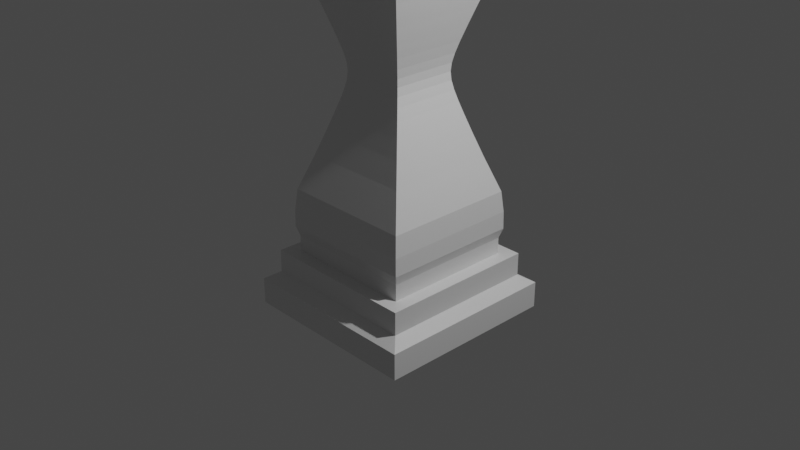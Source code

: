 # Source: Lantern.blend  (saved by Blender 2.82.7; exported with 4.5.12 LTS)
import bpy
from mathutils import Matrix  # noqa: F401  (used for matrix-valued properties, if any)

bpy.ops.wm.read_factory_settings(use_empty=True)
scene = bpy.context.scene
scene.name = 'Scene'

# ---- collections
col_collection = bpy.data.collections.new('Collection'); scene.collection.children.link(col_collection)

# ---- materials (node trees are filled in below, after node groups)
mat_material = bpy.data.materials.new('Material')
mat_material.alpha_threshold = 0.0
mat_material.use_transparent_shadow = False
mat_material.line_color = (0.0, 0.0, 0.0, 1.0)

# ---- material node trees
mat_material.use_nodes = True; mat_material.node_tree.nodes.clear()
_N = mat_material.node_tree.nodes; _L = mat_material.node_tree.links
n0 = _N.new('ShaderNodeOutputMaterial'); n0.name = 'Material Output'; n0.location = (300, 300)
n1 = _N.new('ShaderNodeBsdfPrincipled'); n1.name = 'Principled BSDF'; n1.location = (10, 300)
n1.distribution = 'GGX'
n1.subsurface_method = 'RANDOM_WALK_SKIN'
n1.inputs[2].default_value = 0.4
n1.inputs[3].default_value = 1.45
n1.inputs[27].default_value = (0.0, 0.0, 0.0, 1.0)
n1.inputs[28].default_value = 1.0
_L.new(n1.outputs[0], n0.inputs[0])
n0.is_active_output = True

# ---- world
world_world = bpy.data.worlds.new('World'); scene.world = world_world
world_world.use_nodes = True; world_world.node_tree.nodes.clear()
_N = world_world.node_tree.nodes; _L = world_world.node_tree.links
n0 = _N.new('ShaderNodeOutputWorld'); n0.name = 'World Output'; n0.location = (300, 300)
n1 = _N.new('ShaderNodeBackground'); n1.name = 'Background'; n1.location = (10, 300)
n1.inputs[0].default_value = (0.05088, 0.05088, 0.05088, 1.0)
_L.new(n1.outputs[0], n0.inputs[0])
n0.is_active_output = True
world_world.color = (0.05088, 0.05088, 0.05088)
world_world.use_sun_shadow = False
world_world.sun_shadow_jitter_overblur = 0.0

# ---- cameras
cam_camera = bpy.data.cameras.new('Camera')
cam_camera.clip_end = 100.0
cam_camera.ortho_scale = 7.314

# ---- lights
light_light = bpy.data.lights.new('Light', 'POINT')
light_light.transmission_factor = 0.0
light_light.energy = 1000.0
light_light.shadow_soft_size = 0.1
light_light.shadow_maximum_resolution = 0.006
light_light.use_absolute_resolution = True

# ---- meshes
me_cube = bpy.data.meshes.new('Cube')
me_cube.from_pydata([(1.0, 1.0, -1.0), (1.0, -1.0, -1.0), (-1.0, 1.0, -1.0), (-1.0, -1.0, -1.0), (0.715, 0.715, -0.3779), (0.8648, 0.8648, -0.6249), (1.0, 1.0, -0.7143), (-1.0, -1.0, -0.7143), (-0.8648, -0.8648, -0.6249), (-0.715, -0.715, -0.3779), (0.715, -0.715, -0.3779), (0.8648, -0.8648, -0.6249), (1.0, -1.0, -0.7143), (-0.715, 0.715, -0.3779), (-0.8648, 0.8648, -0.6249), (-1.0, 1.0, -0.7143), (-0.8648, 0.8648, -0.3779), (0.8648, 0.8648, -0.3779), (0.8648, -0.8648, -0.3779), (-0.8648, -0.8648, -0.3779), (0.715, 0.715, 3.332), (-0.715, -0.715, 3.332), (0.715, -0.715, 3.332), (-0.715, 0.715, 3.332), (0.715, -0.715, -0.2012), (0.747, -0.747, -0.09568), (0.7437, -0.7437, 0.09537), (0.7213, -0.7213, 0.318), (0.5888, -0.5888, 0.6926), (0.5071, -0.5071, 0.939), (0.4489, -0.4489, 1.122), (0.405, -0.405, 1.265), (0.373, -0.373, 1.381), (0.3528, -0.3528, 1.478), (0.3457, -0.3457, 1.566), (0.3528, -0.3528, 1.653), (0.373, -0.373, 1.75), (0.405, -0.405, 1.866), (0.4489, -0.4489, 2.009), (0.5071, -0.5071, 2.192), (0.5888, -0.5888, 2.439), (0.7213, -0.7213, 2.813), (0.7437, -0.7437, 3.036), (0.747, -0.747, 3.227), (-0.747, -0.747, 3.227), (-0.7437, -0.7437, 3.036), (-0.7213, -0.7213, 2.813), (-0.5888, -0.5888, 2.439), (-0.5071, -0.5071, 2.192), (-0.4489, -0.4489, 2.009), (-0.405, -0.405, 1.866), (-0.373, -0.373, 1.75), (-0.3528, -0.3528, 1.653), (-0.3457, -0.3457, 1.566), (-0.3528, -0.3528, 1.478), (-0.373, -0.373, 1.381), (-0.405, -0.405, 1.265), (-0.4489, -0.4489, 1.122), (-0.5071, -0.5071, 0.939), (-0.5888, -0.5888, 0.6926), (-0.7213, -0.7213, 0.318), (-0.7437, -0.7437, 0.09537), (-0.747, -0.747, -0.09568), (-0.715, -0.715, -0.2012), (0.715, 0.715, -0.2012), (0.747, 0.747, -0.09568), (0.7437, 0.7437, 0.09537), (0.7213, 0.7213, 0.318), (0.5888, 0.5888, 0.6926), (0.5071, 0.5071, 0.939), (0.4489, 0.4489, 1.122), (0.405, 0.405, 1.265), (0.373, 0.373, 1.381), (0.3528, 0.3528, 1.478), (0.3457, 0.3457, 1.566), (0.3528, 0.3528, 1.653), (0.373, 0.373, 1.75), (0.405, 0.405, 1.866), (0.4489, 0.4489, 2.009), (0.5071, 0.5071, 2.192), (0.5888, 0.5888, 2.439), (0.7213, 0.7213, 2.813), (0.7437, 0.7437, 3.036), (0.747, 0.747, 3.227), (-0.747, 0.747, 3.227), (-0.7437, 0.7437, 3.036), (-0.7213, 0.7213, 2.813), (-0.5888, 0.5888, 2.439), (-0.5071, 0.5071, 2.192), (-0.4489, 0.4489, 2.009), (-0.405, 0.405, 1.866), (-0.373, 0.373, 1.75), (-0.3528, 0.3528, 1.653), (-0.3457, 0.3457, 1.566), (-0.3528, 0.3528, 1.478), (-0.373, 0.373, 1.381), (-0.405, 0.405, 1.265), (-0.4489, 0.4489, 1.122), (-0.5071, 0.5071, 0.939), (-0.5888, 0.5888, 0.6926), (-0.7213, 0.7213, 0.318), (-0.7437, 0.7437, 0.09537), (-0.747, 0.747, -0.09568), (-0.715, 0.715, -0.2012), (0.715, 0.715, 3.332), (-0.715, -0.715, 3.332), (0.715, -0.715, 3.332), (-0.715, 0.715, 3.332), (1.097, 1.097, 3.526), (-1.097, -1.097, 3.526), (1.097, -1.097, 3.526), (-1.097, 1.097, 3.526), (1.097, 1.097, 3.814), (-1.097, -1.097, 3.814), (1.097, -1.097, 3.814), (-1.097, 1.097, 3.814), (-0.9996, 0.9996, 3.604), (-0.9819, 0.9819, 3.67), (-0.9996, 0.9996, 3.736), (0.9996, 0.9996, 3.736), (0.9819, 0.9819, 3.67), (0.9996, 0.9996, 3.604), (0.9996, -0.9996, 3.604), (0.9819, -0.9819, 3.67), (0.9996, -0.9996, 3.736), (-0.9996, -0.9996, 3.736), (-0.9819, -0.9819, 3.67), (-0.9996, -0.9996, 3.604)], [], [(2, 0, 1, 3), (2, 15, 6, 0), (15, 14, 5, 6), (14, 16, 17, 5), (0, 6, 12, 1), (6, 5, 11, 12), (5, 17, 18, 11), (3, 7, 15, 2), (7, 8, 14, 15), (8, 19, 16, 14), (1, 12, 7, 3), (12, 11, 8, 7), (11, 18, 19, 8), (44, 43, 22, 21), (13, 4, 17, 16), (4, 10, 18, 17), (9, 13, 16, 19), (10, 9, 19, 18), (20, 23, 107, 104), (43, 83, 20, 22), (84, 44, 21, 23), (83, 84, 23, 20), (4, 13, 103, 64), (64, 103, 102, 65), (65, 102, 101, 66), (66, 101, 100, 67), (67, 100, 99, 68), (68, 99, 98, 69), (69, 98, 97, 70), (70, 97, 96, 71), (71, 96, 95, 72), (72, 95, 94, 73), (73, 94, 93, 74), (74, 93, 92, 75), (75, 92, 91, 76), (76, 91, 90, 77), (77, 90, 89, 78), (78, 89, 88, 79), (79, 88, 87, 80), (80, 87, 86, 81), (81, 86, 85, 82), (82, 85, 84, 83), (13, 9, 63, 103), (103, 63, 62, 102), (102, 62, 61, 101), (101, 61, 60, 100), (100, 60, 59, 99), (99, 59, 58, 98), (98, 58, 57, 97), (97, 57, 56, 96), (96, 56, 55, 95), (95, 55, 54, 94), (94, 54, 53, 93), (93, 53, 52, 92), (92, 52, 51, 91), (91, 51, 50, 90), (90, 50, 49, 89), (89, 49, 48, 88), (88, 48, 47, 87), (87, 47, 46, 86), (86, 46, 45, 85), (85, 45, 44, 84), (10, 4, 64, 24), (24, 64, 65, 25), (25, 65, 66, 26), (26, 66, 67, 27), (27, 67, 68, 28), (28, 68, 69, 29), (29, 69, 70, 30), (30, 70, 71, 31), (31, 71, 72, 32), (32, 72, 73, 33), (33, 73, 74, 34), (34, 74, 75, 35), (35, 75, 76, 36), (36, 76, 77, 37), (37, 77, 78, 38), (38, 78, 79, 39), (39, 79, 80, 40), (40, 80, 81, 41), (41, 81, 82, 42), (42, 82, 83, 43), (9, 10, 24, 63), (63, 24, 25, 62), (62, 25, 26, 61), (61, 26, 27, 60), (60, 27, 28, 59), (59, 28, 29, 58), (58, 29, 30, 57), (57, 30, 31, 56), (56, 31, 32, 55), (55, 32, 33, 54), (54, 33, 34, 53), (53, 34, 35, 52), (52, 35, 36, 51), (51, 36, 37, 50), (50, 37, 38, 49), (49, 38, 39, 48), (48, 39, 40, 47), (47, 40, 41, 46), (46, 41, 42, 45), (45, 42, 43, 44), (107, 105, 109, 111), (21, 22, 106, 105), (22, 20, 104, 106), (23, 21, 105, 107), (119, 118, 115, 112), (104, 107, 111, 108), (105, 106, 110, 109), (106, 104, 108, 110), (115, 113, 114, 112), (125, 124, 114, 113), (124, 119, 112, 114), (118, 125, 113, 115), (111, 109, 127, 116), (116, 127, 126, 117), (117, 126, 125, 118), (110, 108, 121, 122), (122, 121, 120, 123), (123, 120, 119, 124), (109, 110, 122, 127), (127, 122, 123, 126), (126, 123, 124, 125), (108, 111, 116, 121), (121, 116, 117, 120), (120, 117, 118, 119)])
_uv = me_cube.uv_layers.new(name='UVMap')
_uv.uv.foreach_set('vector', [0.125, 0.5, 0.375, 0.5, 0.375, 0.75, 0.125, 0.75, 0.375, 0.25, 0.4107, 0.25, 0.4107, 0.5, 0.375, 0.5, 0.4107, 0.25, 0.4464, 0.25, 0.4464, 0.5, 0.4107, 0.5, 0.4464, 0.25, 0.4821, 0.25, 0.4821, 0.5, 0.4464, 0.5, 0.375, 0.5, 0.4107, 0.5, 0.4107, 0.75, 0.375, 0.75, 0.4107, 0.5, 0.4464, 0.5, 0.4464, 0.75, 0.4107, 0.75, 0.4464, 0.5, 0.4821, 0.5, 0.4821, 0.75, 0.4464, 0.75, 0.375, 0.0, 0.4107, 0.0, 0.4107, 0.25, 0.375, 0.25, 0.4107, 0.0, 0.4464, 0.0, 0.4464, 0.25, 0.4107, 0.25, 0.4464, 0.0, 0.4821, 0.0, 0.4821, 0.25, 0.4464, 0.25, 0.375, 0.75, 0.4107, 0.75, 0.4107, 1.0, 0.375, 1.0, 0.4107, 0.75, 0.4464, 0.75, 0.4464, 1.0, 0.4107, 1.0, 0.4464, 0.75, 0.4821, 0.75, 0.4821, 1.0, 0.4464, 1.0, 0.4821, 0.07771, 0.4821, 0.6723, 0.4821, 0.6723, 0.4821, 0.07771, 0.4821, 0.2589, 0.4821, 0.4911, 0.4821, 0.5, 0.4821, 0.25, 0.4821, 0.4911, 0.4821, 0.6723, 0.4821, 0.75, 0.4821, 0.5, 0.4821, 0.07771, 0.4821, 0.2589, 0.4821, 0.25, 0.4821, 0.0, 0.4821, 0.6723, 0.4821, 0.07771, 0.4821, 0.0, 0.4821, 0.75, 0.4821, 0.4911, 0.4821, 0.2589, 0.4821, 0.2589, 0.4821, 0.4911, 0.4821, 0.6723, 0.4821, 0.4911, 0.4821, 0.4911, 0.4821, 0.6723, 0.4821, 0.2589, 0.4821, 0.07771, 0.4821, 0.07771, 0.4821, 0.2589, 0.4821, 0.4911, 0.4821, 0.2589, 0.4821, 0.2589, 0.4821, 0.4911, 0.4821, 0.4911, 0.4821, 0.2589, 0.4821, 0.2589, 0.4821, 0.4911, 0.4821, 0.4911, 0.4821, 0.2589, 0.4821, 0.2589, 0.4821, 0.4911, 0.4821, 0.4911, 0.4821, 0.2589, 0.4821, 0.2589, 0.4821, 0.4911, 0.4821, 0.4911, 0.4821, 0.2589, 0.4821, 0.2589, 0.4821, 0.4911, 0.4821, 0.4911, 0.4821, 0.2589, 0.4821, 0.2589, 0.4821, 0.4911, 0.4821, 0.4911, 0.4821, 0.2589, 0.4821, 0.2589, 0.4821, 0.4911, 0.4821, 0.4911, 0.4821, 0.2589, 0.4821, 0.2589, 0.4821, 0.4911, 0.4821, 0.4911, 0.4821, 0.2589, 0.4821, 0.2589, 0.4821, 0.4911, 0.4821, 0.4911, 0.4821, 0.2589, 0.4821, 0.2589, 0.4821, 0.4911, 0.4821, 0.4911, 0.4821, 0.2589, 0.4821, 0.2589, 0.4821, 0.4911, 0.4821, 0.4911, 0.4821, 0.2589, 0.4821, 0.2589, 0.4821, 0.4911, 0.4821, 0.4911, 0.4821, 0.2589, 0.4821, 0.2589, 0.4821, 0.4911, 0.4821, 0.4911, 0.4821, 0.2589, 0.4821, 0.2589, 0.4821, 0.4911, 0.4821, 0.4911, 0.4821, 0.2589, 0.4821, 0.2589, 0.4821, 0.4911, 0.4821, 0.4911, 0.4821, 0.2589, 0.4821, 0.2589, 0.4821, 0.4911, 0.4821, 0.4911, 0.4821, 0.2589, 0.4821, 0.2589, 0.4821, 0.4911, 0.4821, 0.4911, 0.4821, 0.2589, 0.4821, 0.2589, 0.4821, 0.4911, 0.4821, 0.4911, 0.4821, 0.2589, 0.4821, 0.2589, 0.4821, 0.4911, 0.4821, 0.4911, 0.4821, 0.2589, 0.4821, 0.2589, 0.4821, 0.4911, 0.4821, 0.4911, 0.4821, 0.2589, 0.4821, 0.2589, 0.4821, 0.4911, 0.4821, 0.2589, 0.4821, 0.07771, 0.4821, 0.07771, 0.4821, 0.2589, 0.4821, 0.2589, 0.4821, 0.07771, 0.4821, 0.07771, 0.4821, 0.2589, 0.4821, 0.2589, 0.4821, 0.07771, 0.4821, 0.07771, 0.4821, 0.2589, 0.4821, 0.2589, 0.4821, 0.07771, 0.4821, 0.07771, 0.4821, 0.2589, 0.4821, 0.2589, 0.4821, 0.07771, 0.4821, 0.07771, 0.4821, 0.2589, 0.4821, 0.2589, 0.4821, 0.07771, 0.4821, 0.07771, 0.4821, 0.2589, 0.4821, 0.2589, 0.4821, 0.07771, 0.4821, 0.07771, 0.4821, 0.2589, 0.4821, 0.2589, 0.4821, 0.07771, 0.4821, 0.07771, 0.4821, 0.2589, 0.4821, 0.2589, 0.4821, 0.07771, 0.4821, 0.07771, 0.4821, 0.2589, 0.4821, 0.2589, 0.4821, 0.07771, 0.4821, 0.07771, 0.4821, 0.2589, 0.4821, 0.2589, 0.4821, 0.07771, 0.4821, 0.07771, 0.4821, 0.2589, 0.4821, 0.2589, 0.4821, 0.07771, 0.4821, 0.07771, 0.4821, 0.2589, 0.4821, 0.2589, 0.4821, 0.07771, 0.4821, 0.07771, 0.4821, 0.2589, 0.4821, 0.2589, 0.4821, 0.07771, 0.4821, 0.07771, 0.4821, 0.2589, 0.4821, 0.2589, 0.4821, 0.07771, 0.4821, 0.07771, 0.4821, 0.2589, 0.4821, 0.2589, 0.4821, 0.07771, 0.4821, 0.07771, 0.4821, 0.2589, 0.4821, 0.2589, 0.4821, 0.07771, 0.4821, 0.07771, 0.4821, 0.2589, 0.4821, 0.2589, 0.4821, 0.07771, 0.4821, 0.07771, 0.4821, 0.2589, 0.4821, 0.2589, 0.4821, 0.07771, 0.4821, 0.07771, 0.4821, 0.2589, 0.4821, 0.2589, 0.4821, 0.07771, 0.4821, 0.07771, 0.4821, 0.2589, 0.4821, 0.6723, 0.4821, 0.4911, 0.4821, 0.4911, 0.4821, 0.6723, 0.4821, 0.6723, 0.4821, 0.4911, 0.4821, 0.4911, 0.4821, 0.6723, 0.4821, 0.6723, 0.4821, 0.4911, 0.4821, 0.4911, 0.4821, 0.6723, 0.4821, 0.6723, 0.4821, 0.4911, 0.4821, 0.4911, 0.4821, 0.6723, 0.4821, 0.6723, 0.4821, 0.4911, 0.4821, 0.4911, 0.4821, 0.6723, 0.4821, 0.6723, 0.4821, 0.4911, 0.4821, 0.4911, 0.4821, 0.6723, 0.4821, 0.6723, 0.4821, 0.4911, 0.4821, 0.4911, 0.4821, 0.6723, 0.4821, 0.6723, 0.4821, 0.4911, 0.4821, 0.4911, 0.4821, 0.6723, 0.4821, 0.6723, 0.4821, 0.4911, 0.4821, 0.4911, 0.4821, 0.6723, 0.4821, 0.6723, 0.4821, 0.4911, 0.4821, 0.4911, 0.4821, 0.6723, 0.4821, 0.6723, 0.4821, 0.4911, 0.4821, 0.4911, 0.4821, 0.6723, 0.4821, 0.6723, 0.4821, 0.4911, 0.4821, 0.4911, 0.4821, 0.6723, 0.4821, 0.6723, 0.4821, 0.4911, 0.4821, 0.4911, 0.4821, 0.6723, 0.4821, 0.6723, 0.4821, 0.4911, 0.4821, 0.4911, 0.4821, 0.6723, 0.4821, 0.6723, 0.4821, 0.4911, 0.4821, 0.4911, 0.4821, 0.6723, 0.4821, 0.6723, 0.4821, 0.4911, 0.4821, 0.4911, 0.4821, 0.6723, 0.4821, 0.6723, 0.4821, 0.4911, 0.4821, 0.4911, 0.4821, 0.6723, 0.4821, 0.6723, 0.4821, 0.4911, 0.4821, 0.4911, 0.4821, 0.6723, 0.4821, 0.6723, 0.4821, 0.4911, 0.4821, 0.4911, 0.4821, 0.6723, 0.4821, 0.6723, 0.4821, 0.4911, 0.4821, 0.4911, 0.4821, 0.6723, 0.4821, 0.07771, 0.4821, 0.6723, 0.4821, 0.6723, 0.4821, 0.07771, 0.4821, 0.07771, 0.4821, 0.6723, 0.4821, 0.6723, 0.4821, 0.07771, 0.4821, 0.07771, 0.4821, 0.6723, 0.4821, 0.6723, 0.4821, 0.07771, 0.4821, 0.07771, 0.4821, 0.6723, 0.4821, 0.6723, 0.4821, 0.07771, 0.4821, 0.07771, 0.4821, 0.6723, 0.4821, 0.6723, 0.4821, 0.07771, 0.4821, 0.07771, 0.4821, 0.6723, 0.4821, 0.6723, 0.4821, 0.07771, 0.4821, 0.07771, 0.4821, 0.6723, 0.4821, 0.6723, 0.4821, 0.07771, 0.4821, 0.07771, 0.4821, 0.6723, 0.4821, 0.6723, 0.4821, 0.07771, 0.4821, 0.07771, 0.4821, 0.6723, 0.4821, 0.6723, 0.4821, 0.07771, 0.4821, 0.07771, 0.4821, 0.6723, 0.4821, 0.6723, 0.4821, 0.07771, 0.4821, 0.07771, 0.4821, 0.6723, 0.4821, 0.6723, 0.4821, 0.07771, 0.4821, 0.07771, 0.4821, 0.6723, 0.4821, 0.6723, 0.4821, 0.07771, 0.4821, 0.07771, 0.4821, 0.6723, 0.4821, 0.6723, 0.4821, 0.07771, 0.4821, 0.07771, 0.4821, 0.6723, 0.4821, 0.6723, 0.4821, 0.07771, 0.4821, 0.07771, 0.4821, 0.6723, 0.4821, 0.6723, 0.4821, 0.07771, 0.4821, 0.07771, 0.4821, 0.6723, 0.4821, 0.6723, 0.4821, 0.07771, 0.4821, 0.07771, 0.4821, 0.6723, 0.4821, 0.6723, 0.4821, 0.07771, 0.4821, 0.07771, 0.4821, 0.6723, 0.4821, 0.6723, 0.4821, 0.07771, 0.4821, 0.07771, 0.4821, 0.6723, 0.4821, 0.6723, 0.4821, 0.07771, 0.4821, 0.07771, 0.4821, 0.6723, 0.4821, 0.6723, 0.4821, 0.07771, 0.4821, 0.2589, 0.4821, 0.07771, 0.4821, 0.07771, 0.4821, 0.2589, 0.4821, 0.07771, 0.4821, 0.6723, 0.4821, 0.6723, 0.4821, 0.07771, 0.4821, 0.6723, 0.4821, 0.4911, 0.4821, 0.4911, 0.4821, 0.6723, 0.4821, 0.2589, 0.4821, 0.07771, 0.4821, 0.07771, 0.4821, 0.2589, 0.4821, 0.4911, 0.4821, 0.2589, 0.4821, 0.2589, 0.4821, 0.4911, 0.4821, 0.4911, 0.4821, 0.2589, 0.4821, 0.2589, 0.4821, 0.4911, 0.4821, 0.07771, 0.4821, 0.6723, 0.4821, 0.6723, 0.4821, 0.07771, 0.4821, 0.6723, 0.4821, 0.4911, 0.4821, 0.4911, 0.4821, 0.6723, 0.4821, 0.2589, 0.4821, 0.07771, 0.4821, 0.6723, 0.4821, 0.4911, 0.4821, 0.07771, 0.4821, 0.6723, 0.4821, 0.6723, 0.4821, 0.07771, 0.4821, 0.6723, 0.4821, 0.4911, 0.4821, 0.4911, 0.4821, 0.6723, 0.4821, 0.2589, 0.4821, 0.07771, 0.4821, 0.07771, 0.4821, 0.2589, 0.4821, 0.2589, 0.4821, 0.07771, 0.4821, 0.07771, 0.4821, 0.2589, 0.4821, 0.2589, 0.4821, 0.07771, 0.4821, 0.07771, 0.4821, 0.2589, 0.4821, 0.2589, 0.4821, 0.07771, 0.4821, 0.07771, 0.4821, 0.2589, 0.4821, 0.6723, 0.4821, 0.4911, 0.4821, 0.4911, 0.4821, 0.6723, 0.4821, 0.6723, 0.4821, 0.4911, 0.4821, 0.4911, 0.4821, 0.6723, 0.4821, 0.6723, 0.4821, 0.4911, 0.4821, 0.4911, 0.4821, 0.6723, 0.4821, 0.07771, 0.4821, 0.6723, 0.4821, 0.6723, 0.4821, 0.07771, 0.4821, 0.07771, 0.4821, 0.6723, 0.4821, 0.6723, 0.4821, 0.07771, 0.4821, 0.07771, 0.4821, 0.6723, 0.4821, 0.6723, 0.4821, 0.07771, 0.4821, 0.4911, 0.4821, 0.2589, 0.4821, 0.2589, 0.4821, 0.4911, 0.4821, 0.4911, 0.4821, 0.2589, 0.4821, 0.2589, 0.4821, 0.4911, 0.4821, 0.4911, 0.4821, 0.2589, 0.4821, 0.2589, 0.4821, 0.4911])
me_cube.materials.append(mat_material)
me_cube.use_mirror_vertex_groups = False
me_cube.update()
me_cube_002 = bpy.data.meshes.new('Cube.002')
me_cube_002.from_pydata([(-1.0, -1.0, -0.6647), (-0.95, -0.95, 1.335), (-1.0, 1.0, -0.6647), (-0.95, 0.95, 1.335), (1.0, -1.0, -0.6647), (0.95, -0.95, 1.335), (1.0, 1.0, -0.6647), (0.95, 0.95, 1.335), (-1.0, -1.0, 1.335), (-1.0, 1.0, 1.335), (1.0, 1.0, 1.335), (1.0, -1.0, 1.335), (-0.9, -0.9, 1.766), (-0.9, 0.9, 1.766), (0.9, 0.9, 1.766), (0.9, -0.9, 1.766), (-0.95, -0.95, 1.766), (-0.95, 0.95, 1.766), (0.95, 0.95, 1.766), (0.95, -0.95, 1.766), (-0.9, -0.9, 44.3), (-0.9, 0.9, 44.3), (0.9, 0.9, 44.3), (0.9, -0.9, 44.3), (-0.9, 0.9, 3.361), (0.9, 0.9, 3.361), (0.9, -0.9, 3.361), (-0.9, -0.9, 3.361), (-0.9, 0.9, 43.43), (-0.9, -0.9, 43.43), (0.9, 0.9, 43.43), (0.9, -0.9, 43.43), (0.931, 1.0, -0.6647), (0.931, 1.0, 1.335), (0.931, -1.0, -0.6647), (0.931, -1.0, 1.335), (0.8845, 0.95, 1.335), (0.8845, -0.95, 1.335), (0.8845, 0.95, 1.766), (0.8845, -0.95, 1.766), (0.8379, 0.9, 1.766), (0.8379, -0.9, 1.766), (0.8379, 0.9, 44.3), (0.8379, -0.9, 44.3), (0.8379, -0.9, 3.361), (0.8379, 0.9, 3.361), (0.8379, -0.9, 43.43), (0.8379, 0.9, 43.43), (-0.931, 1.0, -0.6647), (-0.931, -1.0, 1.335), (-0.8845, -0.95, 1.335), (-0.8845, -0.95, 1.766), (-0.8379, -0.9, 1.766), (-0.8379, -0.9, 44.3), (-0.8379, -0.9, 3.361), (-0.8379, -0.9, 43.43), (-0.931, 1.0, 1.335), (-0.931, -1.0, -0.6647), (-0.8845, 0.95, 1.335), (-0.8845, 0.95, 1.766), (-0.8379, 0.9, 1.766), (-0.8379, 0.9, 44.3), (-0.8379, 0.9, 3.361), (-0.8379, 0.9, 43.43), (-1.0, -0.931, -0.6647), (-1.0, -0.931, 1.335), (1.0, -0.931, -0.6647), (1.0, -0.931, 1.335), (-0.95, -0.8845, 1.335), (0.95, -0.8845, 1.335), (-0.95, -0.8845, 1.766), (0.95, -0.8845, 1.766), (-0.9, -0.8379, 1.766), (0.9, -0.8379, 1.766), (-0.9, -0.8379, 44.3), (0.9, -0.8379, 44.3), (-0.9, -0.8379, 3.361), (0.9, -0.8379, 3.361), (-0.9, -0.8379, 43.43), (0.9, -0.8379, 43.43), (0.931, -0.931, -0.6647), (-0.931, -0.931, -0.6647), (-1.0, 0.931, 1.335), (1.0, 0.931, -0.6647), (-0.95, 0.8845, 1.335), (-0.95, 0.8845, 1.766), (-0.9, 0.8379, 1.766), (-0.9, 0.8379, 44.3), (-0.9, 0.8379, 3.361), (-0.9, 0.8379, 43.43), (-1.0, 0.931, -0.6647), (1.0, 0.931, 1.335), (0.95, 0.8845, 1.335), (0.95, 0.8845, 1.766), (0.9, 0.8379, 1.766), (0.9, 0.8379, 44.3), (0.9, 0.8379, 3.361), (0.9, 0.8379, 43.43), (0.931, 0.931, -0.6647), (-0.931, 0.931, -0.6647), (-0.7811, 0.839, 4.72), (0.7811, 0.839, 4.72), (-0.7811, 0.839, 42.07), (0.7811, 0.839, 42.07), (0.7811, -0.839, 4.72), (0.7811, -0.839, 42.07), (-0.7811, -0.839, 4.72), (-0.7811, -0.839, 42.07), (0.839, 0.7811, 4.72), (0.839, -0.7811, 4.72), (0.839, 0.7811, 42.07), (0.839, -0.7811, 42.07), (-0.839, -0.7811, 4.72), (-0.839, -0.7811, 42.07), (-0.839, 0.7811, 4.72), (-0.839, 0.7811, 42.07), (-0.1982, 1.0, 1.335), (-0.1982, -1.0, -0.6647), (-0.1883, 0.95, 1.335), (-0.1883, 0.95, 1.766), (-0.1784, 0.9, 1.766), (-0.1784, 0.9, 44.3), (-0.1784, 0.9, 3.361), (-0.1784, 0.9, 43.43), (-0.1982, 1.0, -0.6647), (-0.1982, -1.0, 1.335), (-0.1883, -0.95, 1.335), (-0.1883, -0.95, 1.766), (-0.1784, -0.9, 1.766), (-0.1784, -0.9, 44.3), (-0.1784, -0.9, 3.361), (-0.1784, -0.9, 43.43), (-0.1982, -0.931, -0.6647), (-0.1982, 0.931, -0.6647), (-0.1663, 0.839, 4.72), (-0.1663, 0.839, 42.07), (-0.1663, -0.839, 4.72), (-0.1663, -0.839, 42.07), (0.2042, 1.0, 1.335), (0.2042, -1.0, -0.6647), (0.194, 0.95, 1.335), (0.194, 0.95, 1.766), (0.1838, 0.9, 1.766), (0.1838, 0.9, 44.3), (0.1838, 0.9, 3.361), (0.1838, 0.9, 43.43), (0.1713, 0.839, 4.72), (0.1713, 0.839, 42.07), (0.2042, 1.0, -0.6647), (0.2042, -1.0, 1.335), (0.194, -0.95, 1.335), (0.194, -0.95, 1.766), (0.1838, -0.9, 1.766), (0.1838, -0.9, 44.3), (0.1838, -0.9, 3.361), (0.1838, -0.9, 43.43), (0.2042, -0.931, -0.6647), (0.2042, 0.931, -0.6647), (0.1713, -0.839, 4.72), (0.1713, -0.839, 42.07), (0.9, 0.9, 38.49), (0.9, -0.9, 38.49), (-0.9, 0.9, 38.49), (-0.9, -0.9, 38.49), (0.8379, 0.9, 38.49), (0.8379, -0.9, 38.49), (-0.8379, -0.9, 38.49), (-0.8379, 0.9, 38.49), (0.9, -0.8379, 38.49), (-0.9, -0.8379, 38.49), (-0.9, 0.8379, 38.49), (0.9, 0.8379, 38.49), (0.7811, 0.839, 37.47), (0.7811, -0.839, 37.47), (-0.7811, -0.839, 37.47), (-0.7811, 0.839, 37.47), (0.839, -0.7811, 37.47), (-0.839, -0.7811, 37.47), (-0.839, 0.7811, 37.47), (0.839, 0.7811, 37.47), (-0.1663, 0.839, 37.47), (-0.1663, -0.839, 37.47), (0.1713, 0.839, 37.47), (0.1713, -0.839, 37.47), (0.9, 0.9, 10.65), (0.9, -0.9, 10.65), (-0.9, 0.9, 10.65), (-0.9, -0.9, 10.65), (0.8379, 0.9, 10.65), (0.8379, -0.9, 10.65), (-0.8379, -0.9, 10.65), (-0.8379, 0.9, 10.65), (0.9, -0.8379, 10.65), (-0.9, -0.8379, 10.65), (-0.9, 0.8379, 10.65), (0.9, 0.8379, 10.65), (0.7811, 0.839, 11.52), (0.7811, -0.839, 11.52), (-0.7811, -0.839, 11.52), (-0.7811, 0.839, 11.52), (0.839, -0.7811, 11.52), (-0.839, -0.7811, 11.52), (-0.839, 0.7811, 11.52), (0.839, 0.7811, 11.52), (-0.1663, 0.839, 11.52), (-0.1663, -0.839, 11.52), (0.1713, 0.839, 11.52), (0.1713, -0.839, 11.52), (-1.0, 0.1982, -0.6647), (1.0, 0.1982, 1.335), (0.95, 0.1883, 1.335), (0.95, 0.1883, 1.766), (0.9, 0.1784, 1.766), (0.9, 0.1784, 44.3), (0.9, 0.1784, 3.361), (0.9, 0.1784, 43.43), (0.931, 0.1982, -0.6647), (-0.931, 0.1982, -0.6647), (-1.0, 0.1982, 1.335), (1.0, 0.1982, -0.6647), (-0.95, 0.1883, 1.335), (-0.95, 0.1883, 1.766), (-0.9, 0.1784, 1.766), (-0.9, 0.1784, 44.3), (-0.9, 0.1784, 3.361), (-0.9, 0.1784, 43.43), (0.839, 0.1663, 4.72), (0.839, 0.1663, 42.07), (-0.839, 0.1663, 4.72), (-0.839, 0.1663, 42.07), (-0.1982, 0.1982, -0.6647), (0.2042, 0.1982, -0.6647), (0.839, 0.1663, 37.47), (-0.839, 0.1663, 37.47), (-0.839, 0.1663, 11.52), (0.839, 0.1663, 11.52), (-1.0, -0.2012, -0.6647), (1.0, -0.2012, 1.335), (0.95, -0.1912, 1.335), (0.95, -0.1912, 1.766), (0.9, -0.1811, 1.766), (0.9, -0.1811, 44.3), (0.9, -0.1811, 3.361), (0.9, -0.1811, 43.43), (0.931, -0.2012, -0.6647), (-0.931, -0.2012, -0.6647), (0.839, -0.1688, 4.72), (0.839, -0.1688, 42.07), (-0.1982, -0.2012, -0.6647), (0.2042, -0.2012, -0.6647), (0.839, -0.1688, 37.47), (0.839, -0.1688, 11.52), (-1.0, -0.2012, 1.335), (1.0, -0.2012, -0.6647), (-0.95, -0.1912, 1.335), (-0.95, -0.1912, 1.766), (-0.9, -0.1811, 1.766), (-0.9, -0.1811, 44.3), (-0.9, -0.1811, 3.361), (-0.9, -0.1811, 43.43), (-0.839, -0.1688, 4.72), (-0.839, -0.1688, 42.07), (-0.839, -0.1688, 37.47), (-0.839, -0.1688, 11.52), (-0.1663, -0.1688, 37.47), (0.1713, -0.1688, 37.47), (0.1713, 0.839, 37.47), (0.839, 0.1663, 37.47), (0.1713, 0.1663, 37.47), (-0.1663, 0.1663, 37.47), (0.1713, -0.1688, 11.52), (-0.1663, 0.1663, 11.52), (0.1713, 0.1663, 11.52), (-0.1663, -0.1688, 11.52), (-0.9, -0.8379, 44.3), (-0.9, -0.1811, 44.3)], [], [(90, 82, 9, 2), (32, 33, 10, 6), (66, 67, 11, 4), (57, 49, 8, 0), (80, 66, 4, 34), (92, 7, 18, 93), (84, 3, 9, 82), (36, 7, 10, 33), (69, 5, 11, 67), (50, 1, 8, 49), (63, 28, 21, 61), (68, 1, 16, 70), (37, 5, 19, 39), (58, 3, 17, 59), (86, 13, 17, 85), (40, 14, 18, 38), (73, 15, 19, 71), (52, 12, 16, 51), (97, 30, 22, 95), (78, 29, 20, 74), (46, 31, 23, 43), (41, 15, 26, 44), (72, 12, 27, 76), (94, 14, 25, 96), (60, 13, 24, 62), (165, 161, 31, 46), (169, 163, 29, 78), (171, 160, 30, 97), (167, 162, 28, 63), (160, 164, 47, 30), (190, 54, 106, 198), (14, 40, 45, 25), (152, 41, 44, 154), (155, 46, 43, 153), (15, 41, 39, 19), (142, 40, 38, 141), (7, 36, 38, 18), (150, 37, 39, 151), (30, 47, 42, 22), (5, 37, 35, 11), (140, 36, 33, 138), (156, 80, 34, 139), (4, 11, 35, 34), (148, 138, 33, 32), (2, 9, 56, 48), (64, 81, 57, 0), (3, 58, 56, 9), (1, 50, 51, 16), (13, 60, 59, 17), (29, 55, 53, 20), (12, 52, 54, 27), (163, 166, 55, 29), (214, 96, 108, 226), (120, 60, 62, 122), (128, 52, 51, 127), (118, 58, 59, 119), (123, 63, 61, 121), (126, 50, 49, 125), (117, 125, 49, 57), (236, 245, 81, 64), (249, 244, 80, 156), (161, 168, 79, 31), (165, 46, 105, 173), (15, 73, 77, 26), (256, 72, 76, 258), (259, 78, 74, 257), (31, 79, 75, 23), (240, 73, 71, 239), (12, 72, 70, 16), (254, 68, 70, 255), (238, 69, 67, 237), (1, 68, 65, 8), (5, 69, 71, 19), (244, 253, 66, 80), (253, 237, 67, 66), (0, 8, 65, 64), (6, 10, 91, 83), (32, 6, 83, 98), (7, 92, 91, 10), (3, 84, 85, 17), (14, 94, 93, 18), (28, 89, 87, 21), (13, 86, 88, 24), (162, 170, 89, 28), (148, 32, 98, 157), (2, 48, 99, 90), (131, 55, 107, 137), (212, 94, 96, 214), (215, 97, 95, 213), (222, 86, 85, 221), (220, 84, 82, 218), (210, 92, 93, 211), (208, 218, 82, 90), (183, 173, 105, 159), (180, 175, 102, 135), (262, 177, 113, 261), (232, 179, 110, 227), (171, 97, 110, 179), (167, 63, 102, 175), (243, 79, 111, 247), (122, 62, 100, 134), (194, 88, 114, 202), (258, 76, 112, 260), (192, 77, 109, 200), (225, 89, 115, 229), (169, 78, 113, 177), (145, 47, 103, 147), (154, 44, 104, 158), (188, 45, 101, 196), (54, 130, 136, 106), (63, 123, 135, 102), (144, 122, 134, 146), (182, 180, 135, 147), (174, 181, 137, 107), (155, 131, 137, 159), (48, 124, 133, 99), (245, 248, 132, 81), (139, 149, 125, 117), (150, 126, 125, 149), (145, 123, 121, 143), (140, 118, 119, 141), (152, 128, 127, 151), (142, 120, 122, 144), (48, 56, 116, 124), (81, 132, 117, 57), (58, 118, 116, 56), (50, 126, 127, 51), (60, 120, 119, 59), (55, 131, 129, 53), (52, 128, 130, 54), (40, 142, 144, 45), (41, 152, 151, 39), (36, 140, 141, 38), (47, 145, 143, 42), (37, 150, 149, 35), (34, 35, 149, 139), (46, 155, 159, 105), (172, 182, 147, 103), (45, 144, 146, 101), (130, 154, 158, 136), (123, 145, 147, 135), (181, 183, 159, 137), (124, 148, 157, 133), (248, 249, 156, 132), (124, 116, 138, 148), (132, 156, 139, 117), (118, 140, 138, 116), (126, 150, 151, 127), (120, 142, 141, 119), (131, 155, 153, 129), (128, 152, 154, 130), (196, 206, 182, 172), (198, 205, 181, 174), (47, 164, 172, 103), (193, 169, 177, 201), (79, 168, 176, 111), (89, 170, 178, 115), (191, 167, 175, 199), (195, 171, 179, 203), (235, 203, 179, 232), (263, 201, 177, 262), (204, 199, 175, 180), (207, 197, 173, 183), (186, 194, 170, 162), (189, 165, 173, 197), (185, 192, 168, 161), (187, 190, 166, 163), (55, 166, 174, 107), (184, 188, 164, 160), (191, 186, 162, 167), (195, 184, 160, 171), (193, 187, 163, 169), (189, 185, 161, 165), (44, 26, 185, 189), (76, 27, 187, 193), (96, 25, 184, 195), (62, 24, 186, 191), (25, 45, 188, 184), (27, 54, 190, 187), (26, 77, 192, 185), (44, 189, 197, 104), (24, 88, 194, 186), (158, 104, 197, 207), (134, 100, 199, 204), (260, 112, 201, 263), (226, 108, 203, 235), (96, 195, 203, 108), (62, 191, 199, 100), (76, 193, 201, 112), (146, 134, 204, 206), (106, 136, 205, 198), (101, 146, 206, 196), (136, 158, 207, 205), (164, 188, 196, 172), (168, 192, 200, 176), (170, 194, 202, 178), (166, 190, 198, 174), (246, 226, 235, 251), (114, 228, 234, 202), (202, 234, 233, 178), (133, 157, 231, 230), (99, 133, 230, 217), (259, 225, 229, 261), (88, 224, 228, 114), (97, 215, 227, 110), (250, 232, 227, 247), (178, 233, 229, 115), (236, 252, 218, 208), (238, 210, 211, 239), (254, 220, 218, 252), (256, 222, 221, 255), (243, 215, 213, 241), (240, 212, 214, 242), (83, 91, 209, 219), (98, 83, 219, 216), (92, 210, 209, 91), (84, 220, 221, 85), (94, 212, 211, 93), (89, 225, 223, 87), (86, 222, 224, 88), (157, 98, 216, 231), (90, 99, 217, 208), (242, 214, 226, 246), (77, 242, 246, 109), (73, 240, 242, 77), (79, 243, 241, 75), (72, 256, 255, 70), (68, 254, 252, 65), (69, 238, 239, 71), (64, 65, 252, 236), (176, 250, 247, 111), (78, 259, 261, 113), (200, 251, 250, 176), (109, 246, 251, 200), (228, 260, 263, 234), (230, 231, 249, 248), (217, 230, 248, 245), (224, 258, 260, 228), (215, 243, 247, 227), (233, 262, 261, 229), (219, 209, 237, 253), (216, 219, 253, 244), (210, 238, 237, 209), (220, 254, 255, 221), (212, 240, 239, 211), (225, 259, 257, 223), (222, 256, 258, 224), (231, 216, 244, 249), (208, 217, 245, 236), (235, 232, 268, 272), (206, 272, 268, 182), (180, 269, 271, 204), (233, 234, 271, 269), (250, 251, 270, 265), (183, 265, 270, 207), (181, 205, 273, 264), (262, 264, 273, 263), (263, 273, 271, 234), (205, 207, 270, 273), (251, 235, 272, 270), (206, 204, 271, 272), (180, 266, 268, 269), (264, 269, 268, 265), (268, 267, 250, 265), (181, 264, 265, 183), (262, 233, 269, 264), (270, 272, 271, 273), (257, 74, 274, 275)])
_uv = me_cube_002.uv_layers.new(name='UVMap')
_uv.uv.foreach_set('vector', [0.375, 0.2414, 0.625, 0.2414, 0.625, 0.25, 0.375, 0.25, 0.375, 0.4914, 0.625, 0.4914, 0.625, 0.5, 0.375, 0.5, 0.375, 0.7414, 0.625, 0.7414, 0.625, 0.75, 0.375, 0.75, 0.375, 0.9914, 0.625, 0.9914, 0.625, 1.0, 0.375, 1.0, 0.3664, 0.7414, 0.375, 0.7414, 0.375, 0.75, 0.3664, 0.75, 0.6312, 0.5144, 0.6312, 0.5062, 0.6312, 0.5062, 0.6312, 0.5144, 0.8687, 0.5144, 0.8688, 0.5063, 0.875, 0.5, 0.875, 0.5086, 0.6394, 0.5062, 0.6312, 0.5062, 0.625, 0.5, 0.6336, 0.5, 0.6312, 0.7356, 0.6312, 0.7437, 0.625, 0.75, 0.625, 0.7414, 0.8606, 0.7437, 0.8688, 0.7437, 0.875, 0.75, 0.8664, 0.75, 0.8547, 0.5125, 0.8625, 0.5125, 0.8625, 0.5125, 0.8547, 0.5125, 0.8688, 0.7356, 0.8688, 0.7437, 0.8688, 0.7437, 0.8688, 0.7356, 0.6394, 0.7437, 0.6312, 0.7437, 0.6312, 0.7437, 0.6394, 0.7437, 0.8606, 0.5063, 0.8688, 0.5063, 0.8688, 0.5063, 0.8606, 0.5063, 0.8625, 0.5203, 0.8625, 0.5125, 0.8688, 0.5063, 0.8687, 0.5144, 0.6453, 0.5125, 0.6375, 0.5125, 0.6312, 0.5062, 0.6394, 0.5062, 0.6375, 0.7297, 0.6375, 0.7375, 0.6312, 0.7437, 0.6312, 0.7356, 0.8547, 0.7375, 0.8625, 0.7375, 0.8688, 0.7437, 0.8606, 0.7437, 0.6375, 0.5203, 0.6375, 0.5125, 0.6375, 0.5125, 0.6375, 0.5203, 0.8625, 0.7297, 0.8625, 0.7375, 0.8625, 0.7375, 0.8625, 0.7297, 0.6453, 0.7375, 0.6375, 0.7375, 0.6375, 0.7375, 0.6453, 0.7375, 0.6453, 0.7375, 0.6375, 0.7375, 0.6375, 0.7375, 0.6453, 0.7375, 0.8625, 0.7297, 0.8625, 0.7375, 0.8625, 0.7375, 0.8625, 0.7297, 0.6375, 0.5203, 0.6375, 0.5125, 0.6375, 0.5125, 0.6375, 0.5203, 0.8547, 0.5125, 0.8625, 0.5125, 0.8625, 0.5125, 0.8547, 0.5125, 0.6453, 0.7375, 0.6375, 0.7375, 0.6375, 0.7375, 0.6453, 0.7375, 0.8625, 0.7297, 0.8625, 0.7375, 0.8625, 0.7375, 0.8625, 0.7297, 0.6375, 0.5203, 0.6375, 0.5125, 0.6375, 0.5125, 0.6375, 0.5203, 0.8547, 0.5125, 0.8625, 0.5125, 0.8625, 0.5125, 0.8547, 0.5125, 0.6375, 0.5125, 0.6453, 0.5125, 0.6453, 0.5125, 0.6375, 0.5125, 0.8547, 0.7375, 0.8547, 0.7375, 0.8547, 0.7375, 0.8547, 0.7375, 0.6375, 0.5125, 0.6453, 0.5125, 0.6453, 0.5125, 0.6375, 0.5125, 0.727, 0.7375, 0.6453, 0.7375, 0.6453, 0.7375, 0.727, 0.7375, 0.727, 0.7375, 0.6453, 0.7375, 0.6453, 0.7375, 0.727, 0.7375, 0.6375, 0.7375, 0.6453, 0.7375, 0.6394, 0.7437, 0.6312, 0.7437, 0.727, 0.5125, 0.6453, 0.5125, 0.6394, 0.5062, 0.7257, 0.5063, 0.6312, 0.5062, 0.6394, 0.5062, 0.6394, 0.5062, 0.6312, 0.5062, 0.7257, 0.7437, 0.6394, 0.7437, 0.6394, 0.7437, 0.7257, 0.7438, 0.6375, 0.5125, 0.6453, 0.5125, 0.6453, 0.5125, 0.6375, 0.5125, 0.6312, 0.7437, 0.6394, 0.7437, 0.6336, 0.75, 0.625, 0.75, 0.7257, 0.5063, 0.6394, 0.5062, 0.6336, 0.5, 0.7245, 0.5, 0.2755, 0.7414, 0.3664, 0.7414, 0.3664, 0.75, 0.2755, 0.75, 0.375, 0.75, 0.625, 0.75, 0.625, 0.7586, 0.375, 0.7586, 0.375, 0.4005, 0.625, 0.4005, 0.625, 0.4914, 0.375, 0.4914, 0.375, 0.25, 0.625, 0.25, 0.625, 0.2586, 0.375, 0.2586, 0.125, 0.7414, 0.1336, 0.7414, 0.1336, 0.75, 0.125, 0.75, 0.8688, 0.5063, 0.8606, 0.5063, 0.8664, 0.5, 0.875, 0.5, 0.8688, 0.7437, 0.8606, 0.7437, 0.8606, 0.7437, 0.8688, 0.7437, 0.8625, 0.5125, 0.8547, 0.5125, 0.8606, 0.5063, 0.8688, 0.5063, 0.8625, 0.7375, 0.8547, 0.7375, 0.8547, 0.7375, 0.8625, 0.7375, 0.8625, 0.7375, 0.8547, 0.7375, 0.8547, 0.7375, 0.8625, 0.7375, 0.8625, 0.7375, 0.8547, 0.7375, 0.8547, 0.7375, 0.8625, 0.7375, 0.6375, 0.6027, 0.6375, 0.5203, 0.6375, 0.5203, 0.6375, 0.6027, 0.7723, 0.5125, 0.8547, 0.5125, 0.8547, 0.5125, 0.7723, 0.5125, 0.7723, 0.7375, 0.8547, 0.7375, 0.8606, 0.7437, 0.7735, 0.7437, 0.7735, 0.5063, 0.8606, 0.5063, 0.8606, 0.5063, 0.7735, 0.5063, 0.7723, 0.5125, 0.8547, 0.5125, 0.8547, 0.5125, 0.7723, 0.5125, 0.7735, 0.7437, 0.8606, 0.7437, 0.8664, 0.75, 0.7748, 0.75, 0.375, 0.8998, 0.625, 0.8998, 0.625, 0.9914, 0.375, 0.9914, 0.125, 0.6502, 0.1336, 0.6502, 0.1336, 0.7414, 0.125, 0.7414, 0.2755, 0.6502, 0.3664, 0.6502, 0.3664, 0.7414, 0.2755, 0.7414, 0.6375, 0.7375, 0.6375, 0.7297, 0.6375, 0.7297, 0.6375, 0.7375, 0.6453, 0.7375, 0.6453, 0.7375, 0.6453, 0.7375, 0.6453, 0.7375, 0.6375, 0.7375, 0.6375, 0.7297, 0.6375, 0.7297, 0.6375, 0.7375, 0.8625, 0.6476, 0.8625, 0.7297, 0.8625, 0.7297, 0.8625, 0.6476, 0.8625, 0.6476, 0.8625, 0.7297, 0.8625, 0.7297, 0.8625, 0.6476, 0.6375, 0.7375, 0.6375, 0.7297, 0.6375, 0.7297, 0.6375, 0.7375, 0.6375, 0.6476, 0.6375, 0.7297, 0.6312, 0.7356, 0.6312, 0.6489, 0.8625, 0.7375, 0.8625, 0.7297, 0.8688, 0.7356, 0.8688, 0.7437, 0.8687, 0.6489, 0.8688, 0.7356, 0.8688, 0.7356, 0.8688, 0.6489, 0.6312, 0.6489, 0.6312, 0.7356, 0.625, 0.7414, 0.625, 0.6502, 0.8688, 0.7437, 0.8688, 0.7356, 0.875, 0.7414, 0.875, 0.75, 0.6312, 0.7437, 0.6312, 0.7356, 0.6312, 0.7356, 0.6312, 0.7437, 0.3664, 0.6502, 0.375, 0.6502, 0.375, 0.7414, 0.3664, 0.7414, 0.375, 0.6502, 0.625, 0.6502, 0.625, 0.7414, 0.375, 0.7414, 0.375, 0.0, 0.625, 0.0, 0.625, 0.008621, 0.375, 0.008621, 0.375, 0.5, 0.625, 0.5, 0.625, 0.5086, 0.375, 0.5086, 0.3664, 0.5, 0.375, 0.5, 0.375, 0.5086, 0.3664, 0.5086, 0.6312, 0.5062, 0.6312, 0.5144, 0.625, 0.5086, 0.625, 0.5, 0.8688, 0.5063, 0.8687, 0.5144, 0.8687, 0.5144, 0.8688, 0.5063, 0.6375, 0.5125, 0.6375, 0.5203, 0.6312, 0.5144, 0.6312, 0.5062, 0.8625, 0.5125, 0.8625, 0.5203, 0.8625, 0.5203, 0.8625, 0.5125, 0.8625, 0.5125, 0.8625, 0.5203, 0.8625, 0.5203, 0.8625, 0.5125, 0.8625, 0.5125, 0.8625, 0.5203, 0.8625, 0.5203, 0.8625, 0.5125, 0.2755, 0.5, 0.3664, 0.5, 0.3664, 0.5086, 0.2755, 0.5086, 0.125, 0.5, 0.1336, 0.5, 0.1336, 0.5086, 0.125, 0.5086, 0.7723, 0.7375, 0.8547, 0.7375, 0.8547, 0.7375, 0.7723, 0.7375, 0.6375, 0.6027, 0.6375, 0.5203, 0.6375, 0.5203, 0.6375, 0.6027, 0.6375, 0.6027, 0.6375, 0.5203, 0.6375, 0.5203, 0.6375, 0.6027, 0.8625, 0.6027, 0.8625, 0.5203, 0.8687, 0.5144, 0.8688, 0.6015, 0.8687, 0.6015, 0.8687, 0.5144, 0.875, 0.5086, 0.875, 0.6002, 0.6312, 0.6015, 0.6312, 0.5144, 0.6312, 0.5144, 0.6312, 0.6015, 0.375, 0.1498, 0.625, 0.1498, 0.625, 0.2414, 0.375, 0.2414, 0.727, 0.7375, 0.6453, 0.7375, 0.6453, 0.7375, 0.727, 0.7375, 0.7723, 0.5125, 0.8547, 0.5125, 0.8547, 0.5125, 0.7723, 0.5125, 0.8625, 0.6476, 0.8625, 0.7297, 0.8625, 0.7297, 0.8625, 0.6476, 0.6375, 0.6027, 0.6375, 0.5203, 0.6375, 0.5203, 0.6375, 0.6027, 0.6375, 0.5203, 0.6375, 0.5203, 0.6375, 0.5203, 0.6375, 0.5203, 0.8547, 0.5125, 0.8547, 0.5125, 0.8547, 0.5125, 0.8547, 0.5125, 0.6375, 0.6476, 0.6375, 0.7297, 0.6375, 0.7297, 0.6375, 0.6476, 0.7723, 0.5125, 0.8547, 0.5125, 0.8547, 0.5125, 0.7723, 0.5125, 0.8625, 0.5203, 0.8625, 0.5203, 0.8625, 0.5203, 0.8625, 0.5203, 0.8625, 0.6476, 0.8625, 0.7297, 0.8625, 0.7297, 0.8625, 0.6476, 0.6375, 0.7297, 0.6375, 0.7297, 0.6375, 0.7297, 0.6375, 0.7297, 0.8625, 0.6027, 0.8625, 0.5203, 0.8625, 0.5203, 0.8625, 0.6027, 0.8625, 0.7297, 0.8625, 0.7297, 0.8625, 0.7297, 0.8625, 0.7297, 0.727, 0.5125, 0.6453, 0.5125, 0.6453, 0.5125, 0.727, 0.5125, 0.727, 0.7375, 0.6453, 0.7375, 0.6453, 0.7375, 0.727, 0.7375, 0.6453, 0.5125, 0.6453, 0.5125, 0.6453, 0.5125, 0.6453, 0.5125, 0.8547, 0.7375, 0.7723, 0.7375, 0.7723, 0.7375, 0.8547, 0.7375, 0.8547, 0.5125, 0.7723, 0.5125, 0.7723, 0.5125, 0.8547, 0.5125, 0.727, 0.5125, 0.7723, 0.5125, 0.7723, 0.5125, 0.727, 0.5125, 0.727, 0.5125, 0.7723, 0.5125, 0.7723, 0.5125, 0.727, 0.5125, 0.8547, 0.7375, 0.7723, 0.7375, 0.7723, 0.7375, 0.8547, 0.7375, 0.727, 0.7375, 0.7723, 0.7375, 0.7723, 0.7375, 0.727, 0.7375, 0.1336, 0.5, 0.2252, 0.5, 0.2252, 0.5086, 0.1336, 0.5086, 0.1336, 0.6502, 0.2252, 0.6502, 0.2252, 0.7414, 0.1336, 0.7414, 0.375, 0.8495, 0.625, 0.8495, 0.625, 0.8998, 0.375, 0.8998, 0.7257, 0.7437, 0.7735, 0.7437, 0.7748, 0.75, 0.7245, 0.75, 0.727, 0.5125, 0.7723, 0.5125, 0.7723, 0.5125, 0.727, 0.5125, 0.7257, 0.5063, 0.7735, 0.5063, 0.7735, 0.5063, 0.7257, 0.5063, 0.727, 0.7375, 0.7723, 0.7375, 0.7735, 0.7437, 0.7257, 0.7438, 0.727, 0.5125, 0.7723, 0.5125, 0.7723, 0.5125, 0.727, 0.5125, 0.375, 0.2586, 0.625, 0.2586, 0.625, 0.3502, 0.375, 0.3502, 0.1336, 0.7414, 0.2252, 0.7414, 0.2252, 0.75, 0.1336, 0.75, 0.8606, 0.5063, 0.7735, 0.5063, 0.7748, 0.5, 0.8664, 0.5, 0.8606, 0.7437, 0.7735, 0.7437, 0.7735, 0.7437, 0.8606, 0.7437, 0.8547, 0.5125, 0.7723, 0.5125, 0.7735, 0.5063, 0.8606, 0.5063, 0.8547, 0.7375, 0.7723, 0.7375, 0.7723, 0.7375, 0.8547, 0.7375, 0.8547, 0.7375, 0.7723, 0.7375, 0.7723, 0.7375, 0.8547, 0.7375, 0.6453, 0.5125, 0.727, 0.5125, 0.727, 0.5125, 0.6453, 0.5125, 0.6453, 0.7375, 0.727, 0.7375, 0.7257, 0.7438, 0.6394, 0.7437, 0.6394, 0.5062, 0.7257, 0.5063, 0.7257, 0.5063, 0.6394, 0.5062, 0.6453, 0.5125, 0.727, 0.5125, 0.727, 0.5125, 0.6453, 0.5125, 0.6394, 0.7437, 0.7257, 0.7437, 0.7245, 0.75, 0.6336, 0.75, 0.375, 0.7586, 0.625, 0.7586, 0.625, 0.8495, 0.375, 0.8495, 0.6453, 0.7375, 0.727, 0.7375, 0.727, 0.7375, 0.6453, 0.7375, 0.6453, 0.5125, 0.727, 0.5125, 0.727, 0.5125, 0.6453, 0.5125, 0.6453, 0.5125, 0.727, 0.5125, 0.727, 0.5125, 0.6453, 0.5125, 0.7723, 0.7375, 0.727, 0.7375, 0.727, 0.7375, 0.7723, 0.7375, 0.7723, 0.5125, 0.727, 0.5125, 0.727, 0.5125, 0.7723, 0.5125, 0.7723, 0.7375, 0.727, 0.7375, 0.727, 0.7375, 0.7723, 0.7375, 0.2252, 0.5, 0.2755, 0.5, 0.2755, 0.5086, 0.2252, 0.5086, 0.2252, 0.6502, 0.2755, 0.6502, 0.2755, 0.7414, 0.2252, 0.7414, 0.375, 0.3502, 0.625, 0.3502, 0.625, 0.4005, 0.375, 0.4005, 0.2252, 0.7414, 0.2755, 0.7414, 0.2755, 0.75, 0.2252, 0.75, 0.7735, 0.5063, 0.7257, 0.5063, 0.7245, 0.5, 0.7748, 0.5, 0.7735, 0.7437, 0.7257, 0.7437, 0.7257, 0.7438, 0.7735, 0.7437, 0.7723, 0.5125, 0.727, 0.5125, 0.7257, 0.5063, 0.7735, 0.5063, 0.7723, 0.7375, 0.727, 0.7375, 0.727, 0.7375, 0.7723, 0.7375, 0.7723, 0.7375, 0.727, 0.7375, 0.727, 0.7375, 0.7723, 0.7375, 0.6453, 0.5125, 0.727, 0.5125, 0.727, 0.5125, 0.6453, 0.5125, 0.8547, 0.7375, 0.7723, 0.7375, 0.7723, 0.7375, 0.8547, 0.7375, 0.6453, 0.5125, 0.6453, 0.5125, 0.6453, 0.5125, 0.6453, 0.5125, 0.8625, 0.7297, 0.8625, 0.7297, 0.8625, 0.7297, 0.8625, 0.7297, 0.6375, 0.7297, 0.6375, 0.7297, 0.6375, 0.7297, 0.6375, 0.7297, 0.8625, 0.5203, 0.8625, 0.5203, 0.8625, 0.5203, 0.8625, 0.5203, 0.8547, 0.5125, 0.8547, 0.5125, 0.8547, 0.5125, 0.8547, 0.5125, 0.6375, 0.5203, 0.6375, 0.5203, 0.6375, 0.5203, 0.6375, 0.5203, 0.6375, 0.6027, 0.6375, 0.5203, 0.6375, 0.5203, 0.6375, 0.6027, 0.8625, 0.6476, 0.8625, 0.7297, 0.8625, 0.7297, 0.8625, 0.6476, 0.7723, 0.5125, 0.8547, 0.5125, 0.8547, 0.5125, 0.7723, 0.5125, 0.727, 0.7375, 0.6453, 0.7375, 0.6453, 0.7375, 0.727, 0.7375, 0.8625, 0.5125, 0.8625, 0.5203, 0.8625, 0.5203, 0.8625, 0.5125, 0.6453, 0.7375, 0.6453, 0.7375, 0.6453, 0.7375, 0.6453, 0.7375, 0.6375, 0.7375, 0.6375, 0.7297, 0.6375, 0.7297, 0.6375, 0.7375, 0.8625, 0.7375, 0.8547, 0.7375, 0.8547, 0.7375, 0.8625, 0.7375, 0.8547, 0.7375, 0.8547, 0.7375, 0.8547, 0.7375, 0.8547, 0.7375, 0.6375, 0.5125, 0.6453, 0.5125, 0.6453, 0.5125, 0.6375, 0.5125, 0.8547, 0.5125, 0.8625, 0.5125, 0.8625, 0.5125, 0.8547, 0.5125, 0.6375, 0.5203, 0.6375, 0.5125, 0.6375, 0.5125, 0.6375, 0.5203, 0.8625, 0.7297, 0.8625, 0.7375, 0.8625, 0.7375, 0.8625, 0.7297, 0.6453, 0.7375, 0.6375, 0.7375, 0.6375, 0.7375, 0.6453, 0.7375, 0.6453, 0.7375, 0.6375, 0.7375, 0.6375, 0.7375, 0.6453, 0.7375, 0.8625, 0.7297, 0.8625, 0.7375, 0.8625, 0.7375, 0.8625, 0.7297, 0.6375, 0.5203, 0.6375, 0.5125, 0.6375, 0.5125, 0.6375, 0.5203, 0.8547, 0.5125, 0.8625, 0.5125, 0.8625, 0.5125, 0.8547, 0.5125, 0.6375, 0.5125, 0.6453, 0.5125, 0.6453, 0.5125, 0.6375, 0.5125, 0.8625, 0.7375, 0.8547, 0.7375, 0.8547, 0.7375, 0.8625, 0.7375, 0.6375, 0.7375, 0.6375, 0.7297, 0.6375, 0.7297, 0.6375, 0.7375, 0.6453, 0.7375, 0.6453, 0.7375, 0.6453, 0.7375, 0.6453, 0.7375, 0.8625, 0.5125, 0.8625, 0.5203, 0.8625, 0.5203, 0.8625, 0.5125, 0.727, 0.7375, 0.6453, 0.7375, 0.6453, 0.7375, 0.727, 0.7375, 0.7723, 0.5125, 0.8547, 0.5125, 0.8547, 0.5125, 0.7723, 0.5125, 0.8625, 0.6476, 0.8625, 0.7297, 0.8625, 0.7297, 0.8625, 0.6476, 0.6375, 0.6027, 0.6375, 0.5203, 0.6375, 0.5203, 0.6375, 0.6027, 0.6375, 0.5203, 0.6375, 0.5203, 0.6375, 0.5203, 0.6375, 0.5203, 0.8547, 0.5125, 0.8547, 0.5125, 0.8547, 0.5125, 0.8547, 0.5125, 0.8625, 0.7297, 0.8625, 0.7297, 0.8625, 0.7297, 0.8625, 0.7297, 0.727, 0.5125, 0.7723, 0.5125, 0.7723, 0.5125, 0.727, 0.5125, 0.8547, 0.7375, 0.7723, 0.7375, 0.7723, 0.7375, 0.8547, 0.7375, 0.6453, 0.5125, 0.727, 0.5125, 0.727, 0.5125, 0.6453, 0.5125, 0.7723, 0.7375, 0.727, 0.7375, 0.727, 0.7375, 0.7723, 0.7375, 0.6453, 0.5125, 0.6453, 0.5125, 0.6453, 0.5125, 0.6453, 0.5125, 0.6375, 0.7297, 0.6375, 0.7297, 0.6375, 0.7297, 0.6375, 0.7297, 0.8625, 0.5203, 0.8625, 0.5203, 0.8625, 0.5203, 0.8625, 0.5203, 0.8547, 0.7375, 0.8547, 0.7375, 0.8547, 0.7375, 0.8547, 0.7375, 0.6375, 0.6476, 0.6375, 0.6027, 0.6375, 0.6027, 0.6375, 0.6476, 0.8625, 0.5203, 0.8625, 0.6027, 0.8625, 0.6027, 0.8625, 0.5203, 0.8625, 0.5203, 0.8625, 0.6027, 0.8625, 0.6027, 0.8625, 0.5203, 0.2252, 0.5086, 0.2755, 0.5086, 0.2755, 0.6002, 0.2252, 0.6002, 0.1336, 0.5086, 0.2252, 0.5086, 0.2252, 0.6002, 0.1336, 0.6002, 0.8625, 0.6476, 0.8625, 0.6027, 0.8625, 0.6027, 0.8625, 0.6476, 0.8625, 0.5203, 0.8625, 0.6027, 0.8625, 0.6027, 0.8625, 0.5203, 0.6375, 0.5203, 0.6375, 0.6027, 0.6375, 0.6027, 0.6375, 0.5203, 0.6375, 0.6476, 0.6375, 0.6027, 0.6375, 0.6027, 0.6375, 0.6476, 0.8625, 0.5203, 0.8625, 0.6027, 0.8625, 0.6027, 0.8625, 0.5203, 0.375, 0.09985, 0.625, 0.09985, 0.625, 0.1498, 0.375, 0.1498, 0.6312, 0.6489, 0.6312, 0.6015, 0.6312, 0.6015, 0.6312, 0.6489, 0.8687, 0.6489, 0.8687, 0.6015, 0.875, 0.6002, 0.875, 0.6502, 0.8625, 0.6476, 0.8625, 0.6027, 0.8688, 0.6015, 0.8688, 0.6489, 0.6375, 0.6476, 0.6375, 0.6027, 0.6375, 0.6027, 0.6375, 0.6476, 0.6375, 0.6476, 0.6375, 0.6027, 0.6375, 0.6027, 0.6375, 0.6476, 0.375, 0.5086, 0.625, 0.5086, 0.625, 0.6002, 0.375, 0.6002, 0.3664, 0.5086, 0.375, 0.5086, 0.375, 0.6002, 0.3664, 0.6002, 0.6312, 0.5144, 0.6312, 0.6015, 0.625, 0.6002, 0.625, 0.5086, 0.8687, 0.5144, 0.8687, 0.6015, 0.8688, 0.6015, 0.8687, 0.5144, 0.6375, 0.5203, 0.6375, 0.6027, 0.6312, 0.6015, 0.6312, 0.5144, 0.8625, 0.5203, 0.8625, 0.6027, 0.8625, 0.6027, 0.8625, 0.5203, 0.8625, 0.5203, 0.8625, 0.6027, 0.8625, 0.6027, 0.8625, 0.5203, 0.2755, 0.5086, 0.3664, 0.5086, 0.3664, 0.6002, 0.2755, 0.6002, 0.125, 0.5086, 0.1336, 0.5086, 0.1336, 0.6002, 0.125, 0.6002, 0.6375, 0.6476, 0.6375, 0.6027, 0.6375, 0.6027, 0.6375, 0.6476, 0.6375, 0.7297, 0.6375, 0.6476, 0.6375, 0.6476, 0.6375, 0.7297, 0.6375, 0.7297, 0.6375, 0.6476, 0.6375, 0.6476, 0.6375, 0.7297, 0.6375, 0.7297, 0.6375, 0.6476, 0.6375, 0.6476, 0.6375, 0.7297, 0.8625, 0.7297, 0.8625, 0.6476, 0.8688, 0.6489, 0.8688, 0.7356, 0.8688, 0.7356, 0.8687, 0.6489, 0.875, 0.6502, 0.875, 0.7414, 0.6312, 0.7356, 0.6312, 0.6489, 0.6312, 0.6489, 0.6312, 0.7356, 0.375, 0.008621, 0.625, 0.008621, 0.625, 0.09985, 0.375, 0.09985, 0.6375, 0.7297, 0.6375, 0.6476, 0.6375, 0.6476, 0.6375, 0.7297, 0.8625, 0.7297, 0.8625, 0.6476, 0.8625, 0.6476, 0.8625, 0.7297, 0.6375, 0.7297, 0.6375, 0.6476, 0.6375, 0.6476, 0.6375, 0.7297, 0.6375, 0.7297, 0.6375, 0.6476, 0.6375, 0.6476, 0.6375, 0.7297, 0.8625, 0.6027, 0.8625, 0.6476, 0.8625, 0.6476, 0.8625, 0.6027, 0.2252, 0.6002, 0.2755, 0.6002, 0.2755, 0.6502, 0.2252, 0.6502, 0.1336, 0.6002, 0.2252, 0.6002, 0.2252, 0.6502, 0.1336, 0.6502, 0.8625, 0.6027, 0.8625, 0.6476, 0.8625, 0.6476, 0.8625, 0.6027, 0.6375, 0.6027, 0.6375, 0.6476, 0.6375, 0.6476, 0.6375, 0.6027, 0.8625, 0.6027, 0.8625, 0.6476, 0.8625, 0.6476, 0.8625, 0.6027, 0.375, 0.6002, 0.625, 0.6002, 0.625, 0.6502, 0.375, 0.6502, 0.3664, 0.6002, 0.375, 0.6002, 0.375, 0.6502, 0.3664, 0.6502, 0.6312, 0.6015, 0.6312, 0.6489, 0.625, 0.6502, 0.625, 0.6002, 0.8687, 0.6015, 0.8687, 0.6489, 0.8688, 0.6489, 0.8688, 0.6015, 0.6375, 0.6027, 0.6375, 0.6476, 0.6312, 0.6489, 0.6312, 0.6015, 0.8625, 0.6027, 0.8625, 0.6476, 0.8625, 0.6476, 0.8625, 0.6027, 0.8625, 0.6027, 0.8625, 0.6476, 0.8625, 0.6476, 0.8625, 0.6027, 0.2755, 0.6002, 0.3664, 0.6002, 0.3664, 0.6502, 0.2755, 0.6502, 0.125, 0.6002, 0.1336, 0.6002, 0.1336, 0.6502, 0.125, 0.6502, 0.6375, 0.6027, 0.6375, 0.6027, 0.0, 0.0, 0.0, 0.0, 0.727, 0.5125, 0.0, 0.0, 0.0, 0.0, 0.727, 0.5125, 0.7723, 0.5125, 0.0, 0.0, 0.0, 0.0, 0.7723, 0.5125, 0.8625, 0.6027, 0.8625, 0.6027, 0.0, 0.0, 0.0, 0.0, 0.6375, 0.6476, 0.6375, 0.6476, 0.0, 0.0, 0.0, 0.0, 0.727, 0.7375, 0.0, 0.0, 0.0, 0.0, 0.727, 0.7375, 0.7723, 0.7375, 0.7723, 0.7375, 0.0, 0.0, 0.0, 0.0, 0.8625, 0.6476, 0.0, 0.0, 0.0, 0.0, 0.8625, 0.6476, 0.8625, 0.6476, 0.0, 0.0, 0.0, 0.0, 0.8625, 0.6027, 0.7723, 0.7375, 0.727, 0.7375, 0.0, 0.0, 0.0, 0.0, 0.6375, 0.6476, 0.6375, 0.6027, 0.0, 0.0, 0.0, 0.0, 0.727, 0.5125, 0.7723, 0.5125, 0.0, 0.0, 0.0, 0.0, 0.7723, 0.5125, 0.0, 0.0, 0.0, 0.0, 0.0, 0.0, 0.0, 0.0, 0.0, 0.0, 0.0, 0.0, 0.0, 0.0, 0.0, 0.0, 0.0, 0.0, 0.6375, 0.6476, 0.0, 0.0, 0.7723, 0.7375, 0.0, 0.0, 0.0, 0.0, 0.727, 0.7375, 0.8625, 0.6476, 0.8625, 0.6027, 0.0, 0.0, 0.0, 0.0, 0.0, 0.0, 0.0, 0.0, 0.0, 0.0, 0.0, 0.0, 0.8625, 0.6476, 0.8625, 0.7297, 0.8625, 0.7297, 0.8625, 0.6476])
me_cube_002.use_remesh_fix_poles = True
me_cube_002.use_remesh_preserve_attributes = False
me_cube_002.use_mirror_vertex_groups = False
me_cube_002.update()
me_cube_004 = bpy.data.meshes.new('Cube.004')
me_cube_004.from_pydata([(-0.892, -0.892, -0.1949), (-0.892, 0.892, -0.1949), (0.892, 0.892, -0.1949), (0.892, -0.892, -0.1949), (0.8379, 0.9, -0.1949), (0.8379, -0.9, -0.1949), (-0.8379, -0.9, -0.1949), (-0.8379, 0.9, -0.1949), (-0.9, -0.8379, -0.1949), (0.9, -0.8379, -0.1949), (0.8379, -0.8379, 0.3446), (-0.8379, -0.8379, 0.3446), (-0.9, 0.8379, -0.1949), (0.9, 0.8379, -0.1949), (0.8379, 0.8379, 0.3446), (-0.8379, 0.8379, 0.3446), (-0.1784, 0.9, -0.1949), (-0.1784, -0.9, -0.1949), (-0.1784, -0.8379, 0.3446), (-0.1784, 0.8379, 0.3446), (0.1838, 0.9, -0.1949), (0.1838, -0.8379, 0.3446), (0.1838, 0.8379, 0.3446), (0.1838, -0.9, -0.1949), (0.9, 0.1784, -0.1949), (0.8379, 0.1784, 0.3446), (-0.8379, 0.1784, 0.3446), (-0.9, 0.1784, -0.1949), (-0.8379, -0.1811, 0.3446), (0.8379, -0.1811, 0.3446), (0.9, -0.1811, -0.1949), (0.8379, -0.1811, 0.3446), (-0.8379, -0.1811, 0.3446), (-0.9, -0.1811, -0.1949), (0.1838, -0.8379, 0.3446), (0.1838, 0.8379, 0.3446), (-0.1784, -0.8379, 0.3446), (-0.1784, 0.8379, 0.3446), (0.8379, 0.1784, 0.3446), (-0.8379, 0.1784, 0.3446), (-0.8379, -0.1811, 0.3446), (-0.8379, 0.1784, 0.3446), (-0.8379, -0.1811, 0.3446), (-0.1784, -0.8379, 0.3446), (-0.1784, 0.8379, 0.3446), (0.1838, 0.8379, 0.3446), (0.8379, -0.1811, 0.3446), (0.1838, -0.8379, 0.3446), (0.8379, 0.1784, 0.3446), (0.8379, -0.8379, -0.7345), (-0.8379, -0.8379, -0.7345), (0.8379, 0.8379, -0.7345), (-0.8379, 0.8379, -0.7345), (-0.1784, -0.8379, -0.7345), (-0.1784, 0.8379, -0.7345), (0.1838, -0.8379, -0.7345), (0.1838, 0.8379, -0.7345), (0.8379, 0.1784, -0.7345), (-0.8379, 0.1784, -0.7345), (-0.8379, -0.1811, -0.7345), (0.8379, -0.1811, -0.7345), (0.8379, -0.1811, -0.7345), (-0.8379, -0.1811, -0.7345), (0.1838, -0.8379, -0.7345), (0.1838, 0.8379, -0.7345), (-0.1784, -0.8379, -0.7345), (-0.1784, 0.8379, -0.7345), (0.8379, 0.1784, -0.7345), (-0.8379, 0.1784, -0.7345), (-0.8379, -0.1811, -0.7345), (-0.8379, 0.1784, -0.7345), (-0.8379, -0.1811, -0.7345), (-0.1784, -0.8379, -0.7345), (-0.1784, 0.8379, -0.7345), (0.1838, 0.8379, -0.7345), (0.8379, -0.1811, -0.7345), (0.1838, -0.8379, -0.7345), (0.8379, 0.1784, -0.7345)], [], [(18, 11, 6, 17), (11, 18, 36), (30, 31, 10, 9), (11, 32, 40), (16, 7, 15, 19), (20, 16, 19, 22), (10, 31, 29), (21, 18, 17, 23), (10, 21, 23, 5), (26, 32, 28, 39), (4, 20, 22, 14), (15, 39, 41), (19, 15, 37), (15, 12, 27, 26), (13, 14, 25, 24), (31, 25, 38, 29), (18, 21, 34, 36), (32, 11, 28), (26, 27, 33, 32), (24, 25, 31, 30), (15, 26, 39), (14, 22, 35), (22, 19, 37, 35), (25, 14, 38), (21, 10, 34), (40, 33, 8, 11), (32, 33, 40), (42, 11, 43, 47, 10, 46, 48, 14, 45, 44, 15, 41), (28, 11, 42), (11, 36, 43), (10, 29, 46), (36, 34, 47, 43), (37, 15, 44), (29, 38, 48, 46), (39, 28, 42, 41), (38, 14, 48), (34, 10, 47), (35, 37, 44, 45), (14, 35, 45), (53, 17, 6, 50), (50, 65, 53), (30, 9, 49, 61), (50, 69, 62), (16, 54, 52, 7), (20, 56, 54, 16), (49, 60, 61), (55, 23, 17, 53), (49, 5, 23, 55), (58, 68, 59, 62), (4, 51, 56, 20), (52, 70, 68), (54, 66, 52), (52, 58, 27, 12), (13, 24, 57, 51), (61, 60, 67, 57), (53, 65, 63, 55), (62, 59, 50), (58, 62, 33, 27), (24, 30, 61, 57), (52, 68, 58), (51, 64, 56), (56, 64, 66, 54), (57, 67, 51), (55, 63, 49), (69, 50, 8, 33), (62, 69, 33), (71, 70, 52, 73, 74, 51, 77, 75, 49, 76, 72, 50), (59, 71, 50), (50, 72, 65), (49, 75, 60), (65, 72, 76, 63), (66, 73, 52), (60, 75, 77, 67), (68, 70, 71, 59), (67, 77, 51), (63, 76, 49), (64, 74, 73, 66), (51, 74, 64), (4, 14, 2), (4, 2, 51), (14, 13, 2), (13, 51, 2), (10, 5, 3), (5, 49, 3), (49, 9, 3), (9, 10, 3), (11, 0, 6), (6, 0, 50), (50, 0, 8), (8, 0, 11), (12, 1, 52), (12, 15, 1), (15, 7, 1), (7, 52, 1)])
_uv = me_cube_004.uv_layers.new(name='UVMap')
_uv.uv.foreach_set('vector', [0.7723, 0.7297, 0.8547, 0.7297, 0.8547, 0.7375, 0.7723, 0.7375, 0.8547, 0.7297, 0.7723, 0.7297, 0.7723, 0.7297, 0.6375, 0.6476, 0.6453, 0.6476, 0.6453, 0.7297, 0.6375, 0.7297, 0.8547, 0.7297, 0.8547, 0.6476, 0.8547, 0.6476, 0.7723, 0.5125, 0.8547, 0.5125, 0.8547, 0.5203, 0.7723, 0.5203, 0.727, 0.5125, 0.7723, 0.5125, 0.7723, 0.5203, 0.727, 0.5203, 0.6453, 0.7297, 0.6453, 0.6476, 0.6453, 0.6476, 0.727, 0.7297, 0.7723, 0.7297, 0.7723, 0.7375, 0.727, 0.7375, 0.6453, 0.7297, 0.727, 0.7297, 0.727, 0.7375, 0.6453, 0.7375, 0.8547, 0.6027, 0.8547, 0.6476, 0.8547, 0.6476, 0.8547, 0.6027, 0.6453, 0.5125, 0.727, 0.5125, 0.727, 0.5203, 0.6453, 0.5203, 0.8547, 0.5203, 0.8547, 0.6027, 0.8547, 0.6027, 0.7723, 0.5203, 0.8547, 0.5203, 0.7723, 0.5203, 0.8547, 0.5203, 0.8625, 0.5203, 0.8625, 0.6027, 0.8547, 0.6027, 0.6375, 0.5203, 0.6453, 0.5203, 0.6453, 0.6027, 0.6375, 0.6027, 0.6453, 0.6476, 0.6453, 0.6027, 0.6453, 0.6027, 0.6453, 0.6476, 0.7723, 0.7297, 0.727, 0.7297, 0.727, 0.7297, 0.7723, 0.7297, 0.8547, 0.6476, 0.8547, 0.7297, 0.8547, 0.6476, 0.8547, 0.6027, 0.8625, 0.6027, 0.8625, 0.6476, 0.8547, 0.6476, 0.6375, 0.6027, 0.6453, 0.6027, 0.6453, 0.6476, 0.6375, 0.6476, 0.8547, 0.5203, 0.8547, 0.6027, 0.8547, 0.6027, 0.6453, 0.5203, 0.727, 0.5203, 0.727, 0.5203, 0.727, 0.5203, 0.7723, 0.5203, 0.7723, 0.5203, 0.727, 0.5203, 0.6453, 0.6027, 0.6453, 0.5203, 0.6453, 0.6027, 0.727, 0.7297, 0.6453, 0.7297, 0.727, 0.7297, 0.8547, 0.6476, 0.8625, 0.6476, 0.8625, 0.7297, 0.8547, 0.7297, 0.8547, 0.6476, 0.8625, 0.6476, 0.8547, 0.6476, 0.8547, 0.6476, 0.8547, 0.7297, 0.7723, 0.7297, 0.727, 0.7297, 0.6453, 0.7297, 0.6453, 0.6476, 0.6453, 0.6027, 0.6453, 0.5203, 0.727, 0.5203, 0.7723, 0.5203, 0.8547, 0.5203, 0.8547, 0.6027, 0.8547, 0.6476, 0.8547, 0.7297, 0.8547, 0.6476, 0.8547, 0.7297, 0.7723, 0.7297, 0.7723, 0.7297, 0.6453, 0.7297, 0.6453, 0.6476, 0.6453, 0.6476, 0.7723, 0.7297, 0.727, 0.7297, 0.727, 0.7297, 0.7723, 0.7297, 0.7723, 0.5203, 0.8547, 0.5203, 0.7723, 0.5203, 0.6453, 0.6476, 0.6453, 0.6027, 0.6453, 0.6027, 0.6453, 0.6476, 0.8547, 0.6027, 0.8547, 0.6476, 0.8547, 0.6476, 0.8547, 0.6027, 0.6453, 0.6027, 0.6453, 0.5203, 0.6453, 0.6027, 0.727, 0.7297, 0.6453, 0.7297, 0.727, 0.7297, 0.727, 0.5203, 0.7723, 0.5203, 0.7723, 0.5203, 0.727, 0.5203, 0.6453, 0.5203, 0.727, 0.5203, 0.727, 0.5203, 0.7723, 0.7297, 0.7723, 0.7375, 0.8547, 0.7375, 0.8547, 0.7297, 0.8547, 0.7297, 0.7723, 0.7297, 0.7723, 0.7297, 0.6375, 0.6476, 0.6375, 0.7297, 0.6453, 0.7297, 0.6453, 0.6476, 0.8547, 0.7297, 0.8547, 0.6476, 0.8547, 0.6476, 0.7723, 0.5125, 0.7723, 0.5203, 0.8547, 0.5203, 0.8547, 0.5125, 0.727, 0.5125, 0.727, 0.5203, 0.7723, 0.5203, 0.7723, 0.5125, 0.6453, 0.7297, 0.6453, 0.6476, 0.6453, 0.6476, 0.727, 0.7297, 0.727, 0.7375, 0.7723, 0.7375, 0.7723, 0.7297, 0.6453, 0.7297, 0.6453, 0.7375, 0.727, 0.7375, 0.727, 0.7297, 0.8547, 0.6027, 0.8547, 0.6027, 0.8547, 0.6476, 0.8547, 0.6476, 0.6453, 0.5125, 0.6453, 0.5203, 0.727, 0.5203, 0.727, 0.5125, 0.8547, 0.5203, 0.8547, 0.6027, 0.8547, 0.6027, 0.7723, 0.5203, 0.7723, 0.5203, 0.8547, 0.5203, 0.8547, 0.5203, 0.8547, 0.6027, 0.8625, 0.6027, 0.8625, 0.5203, 0.6375, 0.5203, 0.6375, 0.6027, 0.6453, 0.6027, 0.6453, 0.5203, 0.6453, 0.6476, 0.6453, 0.6476, 0.6453, 0.6027, 0.6453, 0.6027, 0.7723, 0.7297, 0.7723, 0.7297, 0.727, 0.7297, 0.727, 0.7297, 0.8547, 0.6476, 0.8547, 0.6476, 0.8547, 0.7297, 0.8547, 0.6027, 0.8547, 0.6476, 0.8625, 0.6476, 0.8625, 0.6027, 0.6375, 0.6027, 0.6375, 0.6476, 0.6453, 0.6476, 0.6453, 0.6027, 0.8547, 0.5203, 0.8547, 0.6027, 0.8547, 0.6027, 0.6453, 0.5203, 0.727, 0.5203, 0.727, 0.5203, 0.727, 0.5203, 0.727, 0.5203, 0.7723, 0.5203, 0.7723, 0.5203, 0.6453, 0.6027, 0.6453, 0.6027, 0.6453, 0.5203, 0.727, 0.7297, 0.727, 0.7297, 0.6453, 0.7297, 0.8547, 0.6476, 0.8547, 0.7297, 0.8625, 0.7297, 0.8625, 0.6476, 0.8547, 0.6476, 0.8547, 0.6476, 0.8625, 0.6476, 0.8547, 0.6476, 0.8547, 0.6027, 0.8547, 0.5203, 0.7723, 0.5203, 0.727, 0.5203, 0.6453, 0.5203, 0.6453, 0.6027, 0.6453, 0.6476, 0.6453, 0.7297, 0.727, 0.7297, 0.7723, 0.7297, 0.8547, 0.7297, 0.8547, 0.6476, 0.8547, 0.6476, 0.8547, 0.7297, 0.8547, 0.7297, 0.7723, 0.7297, 0.7723, 0.7297, 0.6453, 0.7297, 0.6453, 0.6476, 0.6453, 0.6476, 0.7723, 0.7297, 0.7723, 0.7297, 0.727, 0.7297, 0.727, 0.7297, 0.7723, 0.5203, 0.7723, 0.5203, 0.8547, 0.5203, 0.6453, 0.6476, 0.6453, 0.6476, 0.6453, 0.6027, 0.6453, 0.6027, 0.8547, 0.6027, 0.8547, 0.6027, 0.8547, 0.6476, 0.8547, 0.6476, 0.6453, 0.6027, 0.6453, 0.6027, 0.6453, 0.5203, 0.727, 0.7297, 0.727, 0.7297, 0.6453, 0.7297, 0.727, 0.5203, 0.727, 0.5203, 0.7723, 0.5203, 0.7723, 0.5203, 0.6453, 0.5203, 0.727, 0.5203, 0.727, 0.5203, 0.6453, 0.5125, 0.6453, 0.5203, 0.0, 0.0, 0.6453, 0.5125, 0.0, 0.0, 0.6453, 0.5203, 0.6453, 0.5203, 0.6375, 0.5203, 0.0, 0.0, 0.6375, 0.5203, 0.6453, 0.5203, 0.0, 0.0, 0.6453, 0.7297, 0.6453, 0.7375, 0.0, 0.0, 0.6453, 0.7375, 0.6453, 0.7297, 0.0, 0.0, 0.6453, 0.7297, 0.6375, 0.7297, 0.0, 0.0, 0.6375, 0.7297, 0.6453, 0.7297, 0.0, 0.0, 0.8547, 0.7297, 0.0, 0.0, 0.8547, 0.7375, 0.8547, 0.7375, 0.0, 0.0, 0.8547, 0.7297, 0.8547, 0.7297, 0.0, 0.0, 0.8625, 0.7297, 0.8625, 0.7297, 0.0, 0.0, 0.8547, 0.7297, 0.8625, 0.5203, 0.0, 0.0, 0.8547, 0.5203, 0.8625, 0.5203, 0.8547, 0.5203, 0.0, 0.0, 0.8547, 0.5203, 0.8547, 0.5125, 0.0, 0.0, 0.8547, 0.5125, 0.8547, 0.5203, 0.0, 0.0])
me_cube_004.use_remesh_fix_poles = True
me_cube_004.use_remesh_preserve_attributes = False
me_cube_004.use_mirror_vertex_groups = False
me_cube_004.update()

# ---- objects
ob_cube = bpy.data.objects.new('Cube', me_cube)
ob_light = bpy.data.objects.new('Light', light_light)
ob_camera = bpy.data.objects.new('Camera', cam_camera)
ob_cube_001 = bpy.data.objects.new('Cube.001', me_cube_002)
ob_cube_002 = bpy.data.objects.new('Cube.002', me_cube_004)

# ---- transforms, parenting, visibility, modifiers, constraints
ob_cube.location = (0.0, 0.0, 0.0)
ob_cube.lock_rotations_4d = False
ob_cube.empty_display_type = 'ARROWS'
ob_cube.lineart.crease_threshold = 0.0
ob_light.location = (4.076, 1.005, 5.904)
ob_light.rotation_euler = (0.6503, 0.05522, 1.866)
ob_light.lock_rotations_4d = False
ob_light.empty_display_type = 'ARROWS'
ob_light.color = (0.0, 0.0, 0.0, 0.0)
ob_light.lineart.crease_threshold = 0.0
ob_camera.location = (7.359, -6.926, 4.958)
ob_camera.rotation_euler = (1.109, 0.0, 0.8149)
ob_camera.lock_rotations_4d = False
ob_camera.empty_display_type = 'ARROWS'
ob_camera.color = (0.0, 0.0, 0.0, 0.0)
ob_camera.display_type = 'WIRE'
ob_camera.lineart.crease_threshold = 0.0
ob_cube_001.location = (0.0, 0.0, 3.841)
ob_cube_001.scale = (0.5959, 0.5959, 0.0428)
ob_cube_001.lineart.crease_threshold = 0.0
ob_cube_002.location = (3.336e-08, 3.781e-08, 6.745)
ob_cube_002.scale = (1.192, 1.192, 0.08559)
ob_cube_002.lineart.crease_threshold = 0.0

# ---- collection membership
col_collection.objects.link(ob_cube)
col_collection.objects.link(ob_light)
col_collection.objects.link(ob_camera)
col_collection.objects.link(ob_cube_001)
col_collection.objects.link(ob_cube_002)

# ---- scene / render settings (as saved in the file)
scene.camera = ob_camera
scene.frame_start = 1; scene.frame_end = 250; scene.frame_set(1)
scene.render.engine = 'BLENDER_EEVEE_NEXT'
scene.cycles.use_denoising = False
scene.cycles.samples = 128
scene.cycles.sampling_pattern = 'TABULATED_SOBOL'
scene.cycles.use_adaptive_sampling = False
scene.cycles.use_light_tree = False
scene.view_settings.view_transform = 'Filmic'
bpy.context.view_layer.update()

